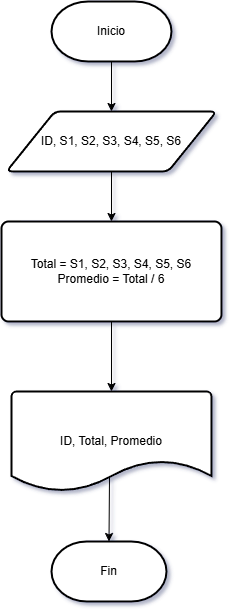

The diagram above was exported from draw.io. Its source (the exported page's mxGraphModel, read from the mxfile embedded in the PNG):
<mxGraphModel dx="1426" dy="781" grid="1" gridSize="10" guides="1" tooltips="1" connect="1" arrows="0" fold="1" page="1" pageScale="1" pageWidth="827" pageHeight="1169" background="#ffffff" math="0" shadow="1">
  <root>
    <mxCell id="0" />
    <mxCell id="1" parent="0" />
    <mxCell id="2HGItOL6KKpJ-Ok4jovl-4" style="edgeStyle=orthogonalEdgeStyle;rounded=0;orthogonalLoop=1;jettySize=auto;html=1;exitX=0.5;exitY=0;exitDx=0;exitDy=0;exitPerimeter=0;entryX=0.5;entryY=0;entryDx=0;entryDy=0;" edge="1" parent="1" source="2HGItOL6KKpJ-Ok4jovl-2" target="2HGItOL6KKpJ-Ok4jovl-3">
      <mxGeometry relative="1" as="geometry" />
    </mxCell>
    <mxCell id="2HGItOL6KKpJ-Ok4jovl-2" value="Inicio" style="strokeWidth=2;html=1;shape=mxgraph.flowchart.terminator;whiteSpace=wrap;direction=west;" vertex="1" parent="1">
      <mxGeometry x="350" y="120" width="120" height="60" as="geometry" />
    </mxCell>
    <mxCell id="2HGItOL6KKpJ-Ok4jovl-9" style="edgeStyle=orthogonalEdgeStyle;rounded=0;orthogonalLoop=1;jettySize=auto;html=1;exitX=0.5;exitY=1;exitDx=0;exitDy=0;entryX=0.5;entryY=0;entryDx=0;entryDy=0;" edge="1" parent="1" source="2HGItOL6KKpJ-Ok4jovl-3" target="2HGItOL6KKpJ-Ok4jovl-6">
      <mxGeometry relative="1" as="geometry" />
    </mxCell>
    <mxCell id="2HGItOL6KKpJ-Ok4jovl-3" value="ID, S1, S2, S3, S4, S5, S6" style="shape=parallelogram;html=1;strokeWidth=2;perimeter=parallelogramPerimeter;whiteSpace=wrap;rounded=1;arcSize=12;size=0.23;" vertex="1" parent="1">
      <mxGeometry x="305" y="230" width="210" height="60" as="geometry" />
    </mxCell>
    <mxCell id="2HGItOL6KKpJ-Ok4jovl-6" value="Total = S1, S2, S3, S4, S5, S6&lt;div&gt;Promedio = Total / 6&lt;/div&gt;" style="rounded=1;whiteSpace=wrap;html=1;absoluteArcSize=1;arcSize=14;strokeWidth=2;" vertex="1" parent="1">
      <mxGeometry x="300" y="340" width="220" height="100" as="geometry" />
    </mxCell>
    <mxCell id="2HGItOL6KKpJ-Ok4jovl-7" value="ID, Total, Promedio" style="strokeWidth=2;html=1;shape=mxgraph.flowchart.document2;whiteSpace=wrap;size=0.31;" vertex="1" parent="1">
      <mxGeometry x="310" y="510" width="200" height="100" as="geometry" />
    </mxCell>
    <mxCell id="2HGItOL6KKpJ-Ok4jovl-8" value="Fin" style="strokeWidth=2;html=1;shape=mxgraph.flowchart.terminator;whiteSpace=wrap;" vertex="1" parent="1">
      <mxGeometry x="350" y="660" width="115" height="60" as="geometry" />
    </mxCell>
    <mxCell id="2HGItOL6KKpJ-Ok4jovl-10" style="edgeStyle=orthogonalEdgeStyle;rounded=0;orthogonalLoop=1;jettySize=auto;html=1;exitX=0.5;exitY=1;exitDx=0;exitDy=0;entryX=0.5;entryY=0;entryDx=0;entryDy=0;entryPerimeter=0;" edge="1" parent="1" source="2HGItOL6KKpJ-Ok4jovl-6" target="2HGItOL6KKpJ-Ok4jovl-7">
      <mxGeometry relative="1" as="geometry" />
    </mxCell>
    <mxCell id="2HGItOL6KKpJ-Ok4jovl-13" value="" style="endArrow=classic;html=1;rounded=0;entryX=0.5;entryY=0;entryDx=0;entryDy=0;entryPerimeter=0;" edge="1" parent="1" target="2HGItOL6KKpJ-Ok4jovl-8">
      <mxGeometry width="50" height="50" relative="1" as="geometry">
        <mxPoint x="408" y="596" as="sourcePoint" />
        <mxPoint x="440" y="380" as="targetPoint" />
      </mxGeometry>
    </mxCell>
  </root>
</mxGraphModel>